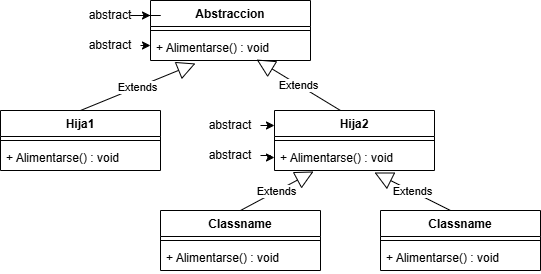

The diagram above was exported from draw.io. Its source (the exported page's mxGraphModel, read from the mxfile embedded in the PNG):
<mxGraphModel dx="1025" dy="462" grid="1" gridSize="10" guides="1" tooltips="1" connect="1" arrows="1" fold="1" page="1" pageScale="1" pageWidth="827" pageHeight="1169" math="0" shadow="0">
  <root>
    <mxCell id="0" />
    <mxCell id="1" parent="0" />
    <mxCell id="vRkVdgG8Mi5LX0kY4Yu--1" parent="1" style="swimlane;fontStyle=1;align=center;verticalAlign=top;childLayout=stackLayout;horizontal=1;startSize=26;horizontalStack=0;resizeParent=1;resizeParentMax=0;resizeLast=0;collapsible=1;marginBottom=0;whiteSpace=wrap;html=1;" value="Abstraccion" vertex="1">
      <mxGeometry height="60" width="160" x="290" y="110" as="geometry" />
    </mxCell>
    <mxCell id="vRkVdgG8Mi5LX0kY4Yu--3" parent="vRkVdgG8Mi5LX0kY4Yu--1" style="line;strokeWidth=1;fillColor=none;align=left;verticalAlign=middle;spacingTop=-1;spacingLeft=3;spacingRight=3;rotatable=0;labelPosition=right;points=[];portConstraint=eastwest;strokeColor=inherit;" value="" vertex="1">
      <mxGeometry height="8" width="160" y="26" as="geometry" />
    </mxCell>
    <mxCell id="vRkVdgG8Mi5LX0kY4Yu--4" parent="vRkVdgG8Mi5LX0kY4Yu--1" style="text;strokeColor=none;fillColor=none;align=left;verticalAlign=top;spacingLeft=4;spacingRight=4;overflow=hidden;rotatable=0;points=[[0,0.5],[1,0.5]];portConstraint=eastwest;whiteSpace=wrap;html=1;" value="+ Alimentarse() : void" vertex="1">
      <mxGeometry height="26" width="160" y="34" as="geometry" />
    </mxCell>
    <mxCell id="vRkVdgG8Mi5LX0kY4Yu--5" parent="1" style="swimlane;fontStyle=1;align=center;verticalAlign=top;childLayout=stackLayout;horizontal=1;startSize=26;horizontalStack=0;resizeParent=1;resizeParentMax=0;resizeLast=0;collapsible=1;marginBottom=0;whiteSpace=wrap;html=1;" value="Hija1" vertex="1">
      <mxGeometry height="60" width="160" x="140" y="220" as="geometry" />
    </mxCell>
    <mxCell id="vRkVdgG8Mi5LX0kY4Yu--21" edge="1" parent="vRkVdgG8Mi5LX0kY4Yu--5" style="endArrow=block;endSize=16;endFill=0;html=1;rounded=0;entryX=0.281;entryY=1.115;entryDx=0;entryDy=0;entryPerimeter=0;" target="vRkVdgG8Mi5LX0kY4Yu--4" value="Extends">
      <mxGeometry relative="1" width="160" as="geometry">
        <mxPoint x="80" as="sourcePoint" />
        <mxPoint x="240" as="targetPoint" />
      </mxGeometry>
    </mxCell>
    <mxCell id="vRkVdgG8Mi5LX0kY4Yu--7" parent="vRkVdgG8Mi5LX0kY4Yu--5" style="line;strokeWidth=1;fillColor=none;align=left;verticalAlign=middle;spacingTop=-1;spacingLeft=3;spacingRight=3;rotatable=0;labelPosition=right;points=[];portConstraint=eastwest;strokeColor=inherit;" value="" vertex="1">
      <mxGeometry height="8" width="160" y="26" as="geometry" />
    </mxCell>
    <mxCell id="vRkVdgG8Mi5LX0kY4Yu--8" parent="vRkVdgG8Mi5LX0kY4Yu--5" style="text;strokeColor=none;fillColor=none;align=left;verticalAlign=top;spacingLeft=4;spacingRight=4;overflow=hidden;rotatable=0;points=[[0,0.5],[1,0.5]];portConstraint=eastwest;whiteSpace=wrap;html=1;" value="+ Alimentarse() : void" vertex="1">
      <mxGeometry height="26" width="160" y="34" as="geometry" />
    </mxCell>
    <mxCell id="vRkVdgG8Mi5LX0kY4Yu--9" parent="1" style="swimlane;fontStyle=1;align=center;verticalAlign=top;childLayout=stackLayout;horizontal=1;startSize=26;horizontalStack=0;resizeParent=1;resizeParentMax=0;resizeLast=0;collapsible=1;marginBottom=0;whiteSpace=wrap;html=1;" value="Hija2" vertex="1">
      <mxGeometry height="60" width="160" x="414" y="220" as="geometry" />
    </mxCell>
    <mxCell id="vRkVdgG8Mi5LX0kY4Yu--22" edge="1" parent="vRkVdgG8Mi5LX0kY4Yu--9" style="endArrow=block;endSize=16;endFill=0;html=1;rounded=0;entryX=0.663;entryY=0.962;entryDx=0;entryDy=0;entryPerimeter=0;" target="vRkVdgG8Mi5LX0kY4Yu--4" value="Extends">
      <mxGeometry relative="1" width="160" as="geometry">
        <mxPoint x="66" as="sourcePoint" />
        <mxPoint x="226" as="targetPoint" />
      </mxGeometry>
    </mxCell>
    <mxCell id="vRkVdgG8Mi5LX0kY4Yu--11" parent="vRkVdgG8Mi5LX0kY4Yu--9" style="line;strokeWidth=1;fillColor=none;align=left;verticalAlign=middle;spacingTop=-1;spacingLeft=3;spacingRight=3;rotatable=0;labelPosition=right;points=[];portConstraint=eastwest;strokeColor=inherit;" value="" vertex="1">
      <mxGeometry height="8" width="160" y="26" as="geometry" />
    </mxCell>
    <mxCell id="vRkVdgG8Mi5LX0kY4Yu--12" parent="vRkVdgG8Mi5LX0kY4Yu--9" style="text;strokeColor=none;fillColor=none;align=left;verticalAlign=top;spacingLeft=4;spacingRight=4;overflow=hidden;rotatable=0;points=[[0,0.5],[1,0.5]];portConstraint=eastwest;whiteSpace=wrap;html=1;" value="+ Alimentarse() : void" vertex="1">
      <mxGeometry height="26" width="160" y="34" as="geometry" />
    </mxCell>
    <mxCell id="vRkVdgG8Mi5LX0kY4Yu--13" parent="1" style="swimlane;fontStyle=1;align=center;verticalAlign=top;childLayout=stackLayout;horizontal=1;startSize=26;horizontalStack=0;resizeParent=1;resizeParentMax=0;resizeLast=0;collapsible=1;marginBottom=0;whiteSpace=wrap;html=1;" value="Classname" vertex="1">
      <mxGeometry height="60" width="160" x="520" y="320" as="geometry" />
    </mxCell>
    <mxCell id="vRkVdgG8Mi5LX0kY4Yu--29" edge="1" parent="vRkVdgG8Mi5LX0kY4Yu--13" style="endArrow=block;endSize=16;endFill=0;html=1;rounded=0;entryX=0.625;entryY=1.077;entryDx=0;entryDy=0;entryPerimeter=0;" target="vRkVdgG8Mi5LX0kY4Yu--12" value="Extends">
      <mxGeometry relative="1" width="160" as="geometry">
        <mxPoint x="70" as="sourcePoint" />
        <mxPoint x="230" as="targetPoint" />
      </mxGeometry>
    </mxCell>
    <mxCell id="vRkVdgG8Mi5LX0kY4Yu--15" parent="vRkVdgG8Mi5LX0kY4Yu--13" style="line;strokeWidth=1;fillColor=none;align=left;verticalAlign=middle;spacingTop=-1;spacingLeft=3;spacingRight=3;rotatable=0;labelPosition=right;points=[];portConstraint=eastwest;strokeColor=inherit;" value="" vertex="1">
      <mxGeometry height="8" width="160" y="26" as="geometry" />
    </mxCell>
    <mxCell id="vRkVdgG8Mi5LX0kY4Yu--16" parent="vRkVdgG8Mi5LX0kY4Yu--13" style="text;strokeColor=none;fillColor=none;align=left;verticalAlign=top;spacingLeft=4;spacingRight=4;overflow=hidden;rotatable=0;points=[[0,0.5],[1,0.5]];portConstraint=eastwest;whiteSpace=wrap;html=1;" value="+ Alimentarse() : void" vertex="1">
      <mxGeometry height="26" width="160" y="34" as="geometry" />
    </mxCell>
    <mxCell id="vRkVdgG8Mi5LX0kY4Yu--17" parent="1" style="swimlane;fontStyle=1;align=center;verticalAlign=top;childLayout=stackLayout;horizontal=1;startSize=26;horizontalStack=0;resizeParent=1;resizeParentMax=0;resizeLast=0;collapsible=1;marginBottom=0;whiteSpace=wrap;html=1;" value="Classname" vertex="1">
      <mxGeometry height="60" width="160" x="300" y="320" as="geometry" />
    </mxCell>
    <mxCell id="vRkVdgG8Mi5LX0kY4Yu--28" edge="1" parent="vRkVdgG8Mi5LX0kY4Yu--17" style="endArrow=block;endSize=16;endFill=0;html=1;rounded=0;entryX=0.244;entryY=1.038;entryDx=0;entryDy=0;entryPerimeter=0;" target="vRkVdgG8Mi5LX0kY4Yu--12" value="Extends">
      <mxGeometry relative="1" width="160" as="geometry">
        <mxPoint x="80" as="sourcePoint" />
        <mxPoint x="240" as="targetPoint" />
      </mxGeometry>
    </mxCell>
    <mxCell id="vRkVdgG8Mi5LX0kY4Yu--19" parent="vRkVdgG8Mi5LX0kY4Yu--17" style="line;strokeWidth=1;fillColor=none;align=left;verticalAlign=middle;spacingTop=-1;spacingLeft=3;spacingRight=3;rotatable=0;labelPosition=right;points=[];portConstraint=eastwest;strokeColor=inherit;" value="" vertex="1">
      <mxGeometry height="8" width="160" y="26" as="geometry" />
    </mxCell>
    <mxCell id="vRkVdgG8Mi5LX0kY4Yu--20" parent="vRkVdgG8Mi5LX0kY4Yu--17" style="text;strokeColor=none;fillColor=none;align=left;verticalAlign=top;spacingLeft=4;spacingRight=4;overflow=hidden;rotatable=0;points=[[0,0.5],[1,0.5]];portConstraint=eastwest;whiteSpace=wrap;html=1;" value="+ Alimentarse() : void" vertex="1">
      <mxGeometry height="26" width="160" y="34" as="geometry" />
    </mxCell>
    <mxCell id="vRkVdgG8Mi5LX0kY4Yu--31" edge="1" parent="1" source="vRkVdgG8Mi5LX0kY4Yu--24" style="edgeStyle=orthogonalEdgeStyle;rounded=0;orthogonalLoop=1;jettySize=auto;html=1;" target="vRkVdgG8Mi5LX0kY4Yu--4">
      <mxGeometry relative="1" as="geometry">
        <Array as="points">
          <mxPoint x="290" y="150" />
          <mxPoint x="290" y="150" />
        </Array>
      </mxGeometry>
    </mxCell>
    <mxCell id="vRkVdgG8Mi5LX0kY4Yu--24" parent="1" style="text;html=1;whiteSpace=wrap;strokeColor=none;fillColor=none;align=center;verticalAlign=middle;rounded=0;" value="abstract" vertex="1">
      <mxGeometry height="30" width="60" x="220" y="140" as="geometry" />
    </mxCell>
    <mxCell id="vRkVdgG8Mi5LX0kY4Yu--30" edge="1" parent="1" source="vRkVdgG8Mi5LX0kY4Yu--25" style="edgeStyle=orthogonalEdgeStyle;rounded=0;orthogonalLoop=1;jettySize=auto;html=1;entryX=0;entryY=0.25;entryDx=0;entryDy=0;" target="vRkVdgG8Mi5LX0kY4Yu--1">
      <mxGeometry relative="1" as="geometry" />
    </mxCell>
    <mxCell id="vRkVdgG8Mi5LX0kY4Yu--25" parent="1" style="text;html=1;whiteSpace=wrap;strokeColor=none;fillColor=none;align=center;verticalAlign=middle;rounded=0;" value="abstract" vertex="1">
      <mxGeometry height="30" width="60" x="220" y="110" as="geometry" />
    </mxCell>
    <mxCell id="vRkVdgG8Mi5LX0kY4Yu--32" edge="1" parent="1" source="vRkVdgG8Mi5LX0kY4Yu--26" style="edgeStyle=orthogonalEdgeStyle;rounded=0;orthogonalLoop=1;jettySize=auto;html=1;entryX=0;entryY=0.25;entryDx=0;entryDy=0;" target="vRkVdgG8Mi5LX0kY4Yu--9">
      <mxGeometry relative="1" as="geometry">
        <Array as="points">
          <mxPoint x="410" y="235" />
          <mxPoint x="410" y="235" />
        </Array>
      </mxGeometry>
    </mxCell>
    <mxCell id="vRkVdgG8Mi5LX0kY4Yu--26" parent="1" style="text;html=1;whiteSpace=wrap;strokeColor=none;fillColor=none;align=center;verticalAlign=middle;rounded=0;" value="abstract" vertex="1">
      <mxGeometry height="30" width="60" x="340" y="220" as="geometry" />
    </mxCell>
    <mxCell id="vRkVdgG8Mi5LX0kY4Yu--33" edge="1" parent="1" source="vRkVdgG8Mi5LX0kY4Yu--27" style="edgeStyle=orthogonalEdgeStyle;rounded=0;orthogonalLoop=1;jettySize=auto;html=1;entryX=0;entryY=0.5;entryDx=0;entryDy=0;" target="vRkVdgG8Mi5LX0kY4Yu--12">
      <mxGeometry relative="1" as="geometry">
        <Array as="points">
          <mxPoint x="410" y="265" />
          <mxPoint x="410" y="267" />
        </Array>
      </mxGeometry>
    </mxCell>
    <mxCell id="vRkVdgG8Mi5LX0kY4Yu--27" parent="1" style="text;html=1;whiteSpace=wrap;strokeColor=none;fillColor=none;align=center;verticalAlign=middle;rounded=0;" value="abstract" vertex="1">
      <mxGeometry height="30" width="60" x="340" y="250" as="geometry" />
    </mxCell>
  </root>
</mxGraphModel>